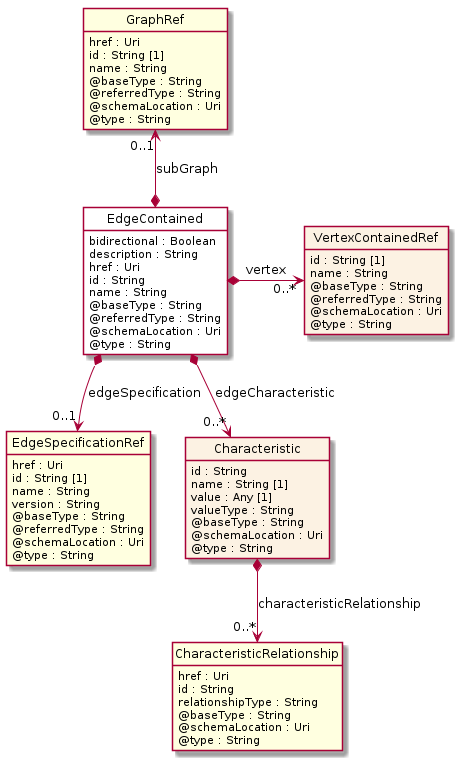

The diagram above was rendered by PlantUML. Its source (embedded in the PNG):
@startuml
hide circle
hide methods
hide stereotype
show <<Enumeration>> stereotype
skinparam class {
   BackgroundColor<<Enumeration>> #E6F5F7
   BackgroundColor<<Ref>> #FFFFE0
   BackgroundColor<<Pivot>> #FFFFFFF
   BackgroundColor<<SimpleType>> #E2F0DA
   BackgroundColor #FCF2E3
}

class EdgeContained <<Pivot>> {
    bidirectional : Boolean
    description : String
    href : Uri
    id : String
    name : String
    @baseType : String
    @referredType : String
    @schemaLocation : Uri
    @type : String
}

class VertexContainedRef  {
    id : String [1]
    name : String
    @baseType : String
    @referredType : String
    @schemaLocation : Uri
    @type : String
}

class EdgeSpecificationRef  <<Ref>> {
    href : Uri
    id : String [1]
    name : String
    version : String
    @baseType : String
    @referredType : String
    @schemaLocation : Uri
    @type : String
}

class GraphRef  <<Ref>> {
    href : Uri
    id : String [1]
    name : String
    @baseType : String
    @referredType : String
    @schemaLocation : Uri
    @type : String
}

class Characteristic  {
    id : String
    name : String [1]
    value : Any [1]
    valueType : String
    @baseType : String
    @schemaLocation : Uri
    @type : String
}

class CharacteristicRelationship  <<Ref>> {
    href : Uri
    id : String
    relationshipType : String
    @baseType : String
    @schemaLocation : Uri
    @type : String
}

EdgeContained *-right-> "0..*" VertexContainedRef : vertex

GraphRef "0..1" <--* EdgeContained : subGraph

EdgeContained *-->  "0..1" EdgeSpecificationRef : edgeSpecification

EdgeContained *-->  "0..*" Characteristic : edgeCharacteristic

Characteristic *-->  "0..*" CharacteristicRelationship : characteristicRelationship

@enduml